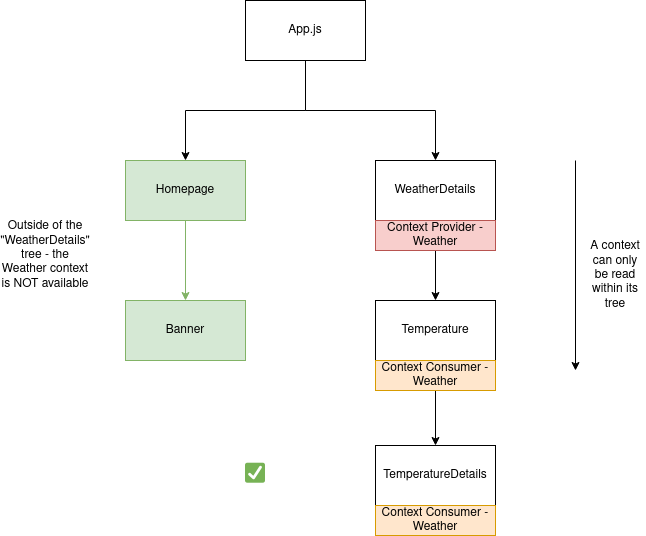

The diagram above was exported from draw.io. Its source (the exported page's mxGraphModel, read from the mxfile embedded in the PNG):
<mxGraphModel dx="1422" dy="739" grid="1" gridSize="10" guides="1" tooltips="1" connect="1" arrows="1" fold="1" page="1" pageScale="1" pageWidth="850" pageHeight="1100" math="0" shadow="0">
  <root>
    <mxCell id="xYcAvy7gSkjIcNlxeEZs-0" />
    <mxCell id="xYcAvy7gSkjIcNlxeEZs-1" parent="xYcAvy7gSkjIcNlxeEZs-0" />
    <mxCell id="xYcAvy7gSkjIcNlxeEZs-2" style="edgeStyle=orthogonalEdgeStyle;rounded=0;orthogonalLoop=1;jettySize=auto;html=1;entryX=0.5;entryY=0;entryDx=0;entryDy=0;" parent="xYcAvy7gSkjIcNlxeEZs-1" source="xYcAvy7gSkjIcNlxeEZs-4" target="xYcAvy7gSkjIcNlxeEZs-6" edge="1">
      <mxGeometry relative="1" as="geometry" />
    </mxCell>
    <mxCell id="xYcAvy7gSkjIcNlxeEZs-3" style="edgeStyle=orthogonalEdgeStyle;rounded=0;orthogonalLoop=1;jettySize=auto;html=1;" parent="xYcAvy7gSkjIcNlxeEZs-1" source="xYcAvy7gSkjIcNlxeEZs-4" target="xYcAvy7gSkjIcNlxeEZs-8" edge="1">
      <mxGeometry relative="1" as="geometry">
        <Array as="points">
          <mxPoint x="400" y="170" />
          <mxPoint x="530" y="170" />
        </Array>
      </mxGeometry>
    </mxCell>
    <mxCell id="xYcAvy7gSkjIcNlxeEZs-4" value="App.js" style="rounded=0;whiteSpace=wrap;html=1;" parent="xYcAvy7gSkjIcNlxeEZs-1" vertex="1">
      <mxGeometry x="340" y="60" width="120" height="60" as="geometry" />
    </mxCell>
    <mxCell id="xYcAvy7gSkjIcNlxeEZs-5" style="edgeStyle=orthogonalEdgeStyle;rounded=0;orthogonalLoop=1;jettySize=auto;html=1;entryX=0.5;entryY=0;entryDx=0;entryDy=0;fillColor=#d5e8d4;strokeColor=#82b366;" parent="xYcAvy7gSkjIcNlxeEZs-1" source="xYcAvy7gSkjIcNlxeEZs-6" target="xYcAvy7gSkjIcNlxeEZs-9" edge="1">
      <mxGeometry relative="1" as="geometry" />
    </mxCell>
    <mxCell id="xYcAvy7gSkjIcNlxeEZs-6" value="Homepage" style="rounded=0;whiteSpace=wrap;html=1;fillColor=#d5e8d4;strokeColor=#82b366;" parent="xYcAvy7gSkjIcNlxeEZs-1" vertex="1">
      <mxGeometry x="220" y="220" width="120" height="60" as="geometry" />
    </mxCell>
    <mxCell id="xYcAvy7gSkjIcNlxeEZs-7" style="edgeStyle=orthogonalEdgeStyle;rounded=0;orthogonalLoop=1;jettySize=auto;html=1;entryX=0.5;entryY=0;entryDx=0;entryDy=0;" parent="xYcAvy7gSkjIcNlxeEZs-1" source="xYcAvy7gSkjIcNlxeEZs-8" target="xYcAvy7gSkjIcNlxeEZs-10" edge="1">
      <mxGeometry relative="1" as="geometry" />
    </mxCell>
    <mxCell id="xYcAvy7gSkjIcNlxeEZs-8" value="WeatherDetails" style="rounded=0;whiteSpace=wrap;html=1;" parent="xYcAvy7gSkjIcNlxeEZs-1" vertex="1">
      <mxGeometry x="470" y="220" width="120" height="60" as="geometry" />
    </mxCell>
    <mxCell id="xYcAvy7gSkjIcNlxeEZs-9" value="Banner" style="rounded=0;whiteSpace=wrap;html=1;fillColor=#d5e8d4;strokeColor=#82b366;" parent="xYcAvy7gSkjIcNlxeEZs-1" vertex="1">
      <mxGeometry x="220" y="360" width="120" height="60" as="geometry" />
    </mxCell>
    <mxCell id="xYcAvy7gSkjIcNlxeEZs-10" value="Temperature" style="rounded=0;whiteSpace=wrap;html=1;" parent="xYcAvy7gSkjIcNlxeEZs-1" vertex="1">
      <mxGeometry x="470" y="360" width="120" height="60" as="geometry" />
    </mxCell>
    <mxCell id="xYcAvy7gSkjIcNlxeEZs-11" value="" style="endArrow=classic;html=1;rounded=0;" parent="xYcAvy7gSkjIcNlxeEZs-1" edge="1">
      <mxGeometry width="50" height="50" relative="1" as="geometry">
        <mxPoint x="670" y="220" as="sourcePoint" />
        <mxPoint x="670" y="430" as="targetPoint" />
      </mxGeometry>
    </mxCell>
    <mxCell id="xYcAvy7gSkjIcNlxeEZs-12" value="A context can only be read within its tree" style="text;html=1;strokeColor=none;fillColor=none;align=center;verticalAlign=middle;whiteSpace=wrap;rounded=0;" parent="xYcAvy7gSkjIcNlxeEZs-1" vertex="1">
      <mxGeometry x="680" y="270" width="60" height="130" as="geometry" />
    </mxCell>
    <mxCell id="xYcAvy7gSkjIcNlxeEZs-13" value="Context Provider - Weather" style="rounded=0;whiteSpace=wrap;html=1;fillColor=#f8cecc;strokeColor=#b85450;" parent="xYcAvy7gSkjIcNlxeEZs-1" vertex="1">
      <mxGeometry x="470" y="280" width="120" height="30" as="geometry" />
    </mxCell>
    <mxCell id="xYcAvy7gSkjIcNlxeEZs-20" style="edgeStyle=orthogonalEdgeStyle;rounded=0;orthogonalLoop=1;jettySize=auto;html=1;entryX=0.5;entryY=0;entryDx=0;entryDy=0;fontSize=20;" parent="xYcAvy7gSkjIcNlxeEZs-1" source="xYcAvy7gSkjIcNlxeEZs-14" target="xYcAvy7gSkjIcNlxeEZs-18" edge="1">
      <mxGeometry relative="1" as="geometry" />
    </mxCell>
    <mxCell id="xYcAvy7gSkjIcNlxeEZs-14" value="Context Consumer - Weather" style="rounded=0;whiteSpace=wrap;html=1;fillColor=#ffe6cc;strokeColor=#d79b00;" parent="xYcAvy7gSkjIcNlxeEZs-1" vertex="1">
      <mxGeometry x="470" y="420" width="120" height="30" as="geometry" />
    </mxCell>
    <mxCell id="xYcAvy7gSkjIcNlxeEZs-15" value="Outside of the &quot;WeatherDetails&quot; tree - the Weather context is NOT available" style="text;html=1;strokeColor=none;fillColor=none;align=center;verticalAlign=middle;whiteSpace=wrap;rounded=0;" parent="xYcAvy7gSkjIcNlxeEZs-1" vertex="1">
      <mxGeometry x="110" y="250" width="60" height="130" as="geometry" />
    </mxCell>
    <mxCell id="xYcAvy7gSkjIcNlxeEZs-18" value="TemperatureDetails" style="rounded=0;whiteSpace=wrap;html=1;" parent="xYcAvy7gSkjIcNlxeEZs-1" vertex="1">
      <mxGeometry x="470" y="505" width="120" height="60" as="geometry" />
    </mxCell>
    <mxCell id="xYcAvy7gSkjIcNlxeEZs-19" value="Context Consumer - Weather" style="rounded=0;whiteSpace=wrap;html=1;fillColor=#ffe6cc;strokeColor=#d79b00;" parent="xYcAvy7gSkjIcNlxeEZs-1" vertex="1">
      <mxGeometry x="470" y="565" width="120" height="30" as="geometry" />
    </mxCell>
    <mxCell id="xYcAvy7gSkjIcNlxeEZs-21" value="✅" style="text;html=1;strokeColor=none;fillColor=none;align=center;verticalAlign=middle;whiteSpace=wrap;rounded=0;fontSize=20;" parent="xYcAvy7gSkjIcNlxeEZs-1" vertex="1">
      <mxGeometry x="320" y="520" width="60" height="30" as="geometry" />
    </mxCell>
  </root>
</mxGraphModel>